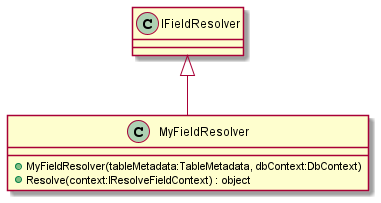

The diagram above was rendered by PlantUML. Its source (embedded in the PNG):
@startuml
class MyFieldResolver {
    + MyFieldResolver(tableMetadata:TableMetadata, dbContext:DbContext)
    + Resolve(context:IResolveFieldContext) : object
}
IFieldResolver <|-- MyFieldResolver
@enduml